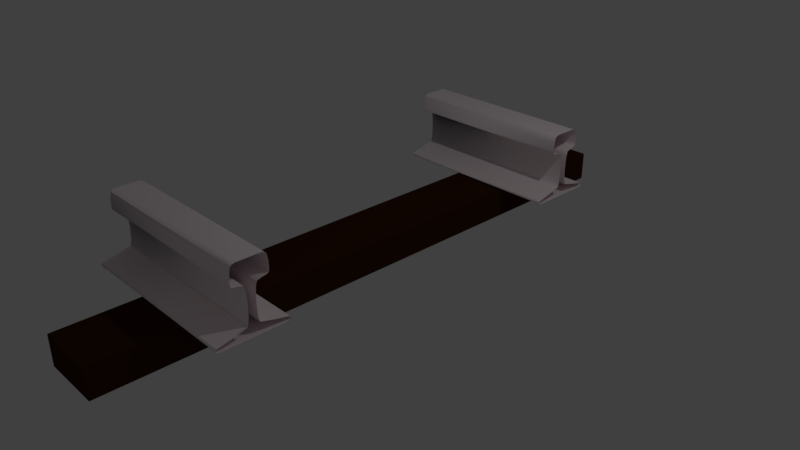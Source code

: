 # Source: track.blend  (saved by Blender 2.79.0; exported with 4.5.12 LTS)
import bpy
from mathutils import Matrix  # noqa: F401  (used for matrix-valued properties, if any)

bpy.ops.wm.read_factory_settings(use_empty=True)
scene = bpy.context.scene
scene.name = 'Scene'

# ---- collections
col_collection_1 = bpy.data.collections.new('Collection 1'); scene.collection.children.link(col_collection_1)

# ---- materials (node trees are filled in below, after node groups)
mat_material_001 = bpy.data.materials.new('Material.001')
mat_material_001.alpha_threshold = 0.0
mat_material_001.use_transparent_shadow = False
mat_material_001.diffuse_color = (0.04696, 0.015, 0.004815, 1.0)
mat_material_001.roughness = 0.5
mat_material_002 = bpy.data.materials.new('Material.002')
mat_material_002.alpha_threshold = 0.0
mat_material_002.use_transparent_shadow = False
mat_material_002.diffuse_color = (1.0, 0.8795, 0.9069, 1.0)
mat_material_002.specular_color = (0.9699, 0.9404, 1.0)
mat_material_002.roughness = 0.5

# ---- material node trees

# ---- world
world_world = bpy.data.worlds.new('World'); scene.world = world_world
world_world.color = (0.05088, 0.05088, 0.05088)
world_world.use_sun_shadow = False
world_world.sun_shadow_jitter_overblur = 0.0
world_world.cycles.sampling_method = 'MANUAL'

# ---- cameras
cam_camera = bpy.data.cameras.new('Camera')
cam_camera.clip_end = 100.0
cam_camera.lens = 35.0
cam_camera.sensor_width = 32.0
cam_camera.sensor_height = 18.0
cam_camera.ortho_scale = 7.314
cam_camera.dof.focus_distance = 0.0
cam_camera.dof.aperture_fstop = 128.0

# ---- lights
light_lamp = bpy.data.lights.new('Lamp', 'POINT')
light_lamp.transmission_factor = 0.0
light_lamp.cutoff_distance = 30.0
light_lamp.energy = 100.0
light_lamp.shadow_buffer_clip_start = 1.001
light_lamp.shadow_soft_size = 0.1
light_lamp.shadow_maximum_resolution = 0.006
light_lamp.use_absolute_resolution = True

# ---- meshes
me_cube_001 = bpy.data.meshes.new('Cube.001')
me_cube_001.from_pydata([(-1.0, -1.0, -1.0), (-1.0, -1.0, 1.0), (-1.0, 1.0, -1.0), (-1.0, 1.0, 1.0), (1.0, -1.0, -1.0), (1.0, -1.0, 1.0), (1.0, 1.0, -1.0), (1.0, 1.0, 1.0), (-3.25, -0.5252, 1.041), (-3.25, -0.5205, 1.053), (-3.25, -0.5159, 1.071), (-3.25, -0.5122, 1.108), (-3.25, -0.511, 1.157), (-3.25, -0.5113, 1.237), (-3.25, -0.5138, 1.305), (-3.25, -0.5181, 1.33), (-3.25, -0.5608, 1.514), (-3.25, -0.6061, 1.76), (-3.25, -0.6097, 2.013), (-3.25, -0.6116, 2.332), (-3.25, -0.6122, 2.665), (-3.25, -0.6125, 2.997), (-3.25, -0.6119, 3.421), (-3.25, -0.6097, 3.871), (-3.25, -0.6057, 4.147), (-3.25, -0.5876, 4.252), (-3.25, -0.575, 4.289), (-3.25, -0.5685, 4.363), (-3.25, -0.5673, 4.51), (-3.25, -0.5676, 4.867), (-3.25, -0.5688, 5.119), (-3.25, -0.5722, 5.439), (-3.25, -0.5787, 5.544), (-3.25, -0.5864, 5.593), (-3.25, -0.7248, 1.041), (-3.25, -0.7295, 1.053), (-3.25, -0.7341, 1.071), (-3.25, -0.7378, 1.108), (-3.25, -0.739, 1.157), (-3.25, -0.7387, 1.237), (-3.25, -0.7362, 1.305), (-3.25, -0.7319, 1.33), (-3.25, -0.6892, 1.514), (-3.25, -0.6439, 1.76), (-3.25, -0.6403, 2.013), (-3.25, -0.6384, 2.332), (-3.25, -0.6378, 2.665), (-3.25, -0.6375, 2.997), (-3.25, -0.6381, 3.421), (-3.25, -0.6403, 3.871), (-3.25, -0.6443, 4.147), (-3.25, -0.6624, 4.252), (-3.25, -0.675, 4.289), (-3.25, -0.6815, 4.363), (-3.25, -0.6827, 4.51), (-3.25, -0.6824, 4.867), (-3.25, -0.6812, 5.119), (-3.25, -0.6778, 5.439), (-3.25, -0.6713, 5.544), (-3.25, -0.6636, 5.593), (-3.25, -0.5252, 1.041), (-3.25, -0.5205, 1.053), (-3.25, -0.5159, 1.071), (-3.25, -0.5122, 1.108), (-3.25, -0.511, 1.157), (-3.25, -0.5113, 1.237), (-3.25, -0.5138, 1.305), (-3.25, -0.5181, 1.33), (-3.25, -0.5608, 1.514), (-3.25, -0.6061, 1.76), (-3.25, -0.6097, 2.013), (-3.25, -0.6116, 2.332), (-3.25, -0.6122, 2.665), (-3.25, -0.6125, 2.997), (-3.25, -0.6119, 3.421), (-3.25, -0.6097, 3.871), (-3.25, -0.6057, 4.147), (-3.25, -0.5876, 4.252), (-3.25, -0.575, 4.289), (-3.25, -0.5685, 4.363), (-3.25, -0.5673, 4.51), (-3.25, -0.5676, 4.867), (-3.25, -0.5688, 5.119), (-3.25, -0.5722, 5.439), (-3.25, -0.5787, 5.544), (-3.25, -0.5864, 5.593), (-3.25, -0.7248, 1.041), (-3.25, -0.7295, 1.053), (-3.25, -0.7341, 1.071), (-3.25, -0.7378, 1.108), (-3.25, -0.739, 1.157), (-3.25, -0.7387, 1.237), (-3.25, -0.7362, 1.305), (-3.25, -0.7319, 1.33), (-3.25, -0.6892, 1.514), (-3.25, -0.6439, 1.76), (-3.25, -0.6403, 2.013), (-3.25, -0.6384, 2.332), (-3.25, -0.6378, 2.665), (-3.25, -0.6375, 2.997), (-3.25, -0.6381, 3.421), (-3.25, -0.6403, 3.871), (-3.25, -0.6443, 4.147), (-3.25, -0.6624, 4.252), (-3.25, -0.675, 4.289), (-3.25, -0.6815, 4.363), (-3.25, -0.6827, 4.51), (-3.25, -0.6824, 4.867), (-3.25, -0.6812, 5.119), (-3.25, -0.6778, 5.439), (-3.25, -0.6713, 5.544), (-3.25, -0.6636, 5.593), (2.75, -0.5252, 1.041), (2.75, -0.5205, 1.053), (2.75, -0.5159, 1.071), (2.75, -0.5122, 1.108), (2.75, -0.511, 1.157), (2.75, -0.5113, 1.237), (2.75, -0.5138, 1.305), (2.75, -0.5181, 1.33), (2.75, -0.5608, 1.514), (2.75, -0.6061, 1.76), (2.75, -0.6097, 2.013), (2.75, -0.6116, 2.332), (2.75, -0.6122, 2.665), (2.75, -0.6125, 2.997), (2.75, -0.6119, 3.421), (2.75, -0.6097, 3.871), (2.75, -0.6057, 4.147), (2.75, -0.5876, 4.252), (2.75, -0.575, 4.289), (2.75, -0.5685, 4.363), (2.75, -0.5673, 4.51), (2.75, -0.5676, 4.867), (2.75, -0.5688, 5.119), (2.75, -0.5722, 5.439), (2.75, -0.5787, 5.544), (2.75, -0.5864, 5.593), (2.75, -0.7248, 1.041), (2.75, -0.7295, 1.053), (2.75, -0.7341, 1.071), (2.75, -0.7378, 1.108), (2.75, -0.739, 1.157), (2.75, -0.7387, 1.237), (2.75, -0.7362, 1.305), (2.75, -0.7319, 1.33), (2.75, -0.6892, 1.514), (2.75, -0.6439, 1.76), (2.75, -0.6403, 2.013), (2.75, -0.6384, 2.332), (2.75, -0.6378, 2.665), (2.75, -0.6375, 2.997), (2.75, -0.6381, 3.421), (2.75, -0.6403, 3.871), (2.75, -0.6443, 4.147), (2.75, -0.6624, 4.252), (2.75, -0.675, 4.289), (2.75, -0.6815, 4.363), (2.75, -0.6827, 4.51), (2.75, -0.6824, 4.867), (2.75, -0.6812, 5.119), (2.75, -0.6778, 5.439), (2.75, -0.6713, 5.544), (2.75, -0.6636, 5.593), (-3.25, 0.7248, 1.041), (-3.25, 0.7295, 1.053), (-3.25, 0.7341, 1.071), (-3.25, 0.7378, 1.108), (-3.25, 0.739, 1.157), (-3.25, 0.7387, 1.237), (-3.25, 0.7362, 1.305), (-3.25, 0.7319, 1.33), (-3.25, 0.6892, 1.514), (-3.25, 0.6439, 1.76), (-3.25, 0.6403, 2.013), (-3.25, 0.6384, 2.332), (-3.25, 0.6378, 2.665), (-3.25, 0.6375, 2.997), (-3.25, 0.6381, 3.421), (-3.25, 0.6403, 3.871), (-3.25, 0.6443, 4.147), (-3.25, 0.6624, 4.252), (-3.25, 0.675, 4.289), (-3.25, 0.6815, 4.363), (-3.25, 0.6827, 4.51), (-3.25, 0.6824, 4.867), (-3.25, 0.6812, 5.119), (-3.25, 0.6778, 5.439), (-3.25, 0.6713, 5.544), (-3.25, 0.6636, 5.593), (-3.25, 0.5252, 1.041), (-3.25, 0.5205, 1.053), (-3.25, 0.5159, 1.071), (-3.25, 0.5122, 1.108), (-3.25, 0.511, 1.157), (-3.25, 0.5113, 1.237), (-3.25, 0.5138, 1.305), (-3.25, 0.5181, 1.33), (-3.25, 0.5608, 1.514), (-3.25, 0.6061, 1.76), (-3.25, 0.6097, 2.013), (-3.25, 0.6116, 2.332), (-3.25, 0.6122, 2.665), (-3.25, 0.6125, 2.997), (-3.25, 0.6119, 3.421), (-3.25, 0.6097, 3.871), (-3.25, 0.6057, 4.147), (-3.25, 0.5876, 4.252), (-3.25, 0.575, 4.289), (-3.25, 0.5685, 4.363), (-3.25, 0.5673, 4.51), (-3.25, 0.5676, 4.867), (-3.25, 0.5688, 5.119), (-3.25, 0.5722, 5.439), (-3.25, 0.5787, 5.544), (-3.25, 0.5864, 5.593), (-3.25, 0.7248, 1.041), (-3.25, 0.7295, 1.053), (-3.25, 0.7341, 1.071), (-3.25, 0.7378, 1.108), (-3.25, 0.739, 1.157), (-3.25, 0.7387, 1.237), (-3.25, 0.7362, 1.305), (-3.25, 0.7319, 1.33), (-3.25, 0.6892, 1.514), (-3.25, 0.6439, 1.76), (-3.25, 0.6403, 2.013), (-3.25, 0.6384, 2.332), (-3.25, 0.6378, 2.665), (-3.25, 0.6375, 2.997), (-3.25, 0.6381, 3.421), (-3.25, 0.6403, 3.871), (-3.25, 0.6443, 4.147), (-3.25, 0.6624, 4.252), (-3.25, 0.675, 4.289), (-3.25, 0.6815, 4.363), (-3.25, 0.6827, 4.51), (-3.25, 0.6824, 4.867), (-3.25, 0.6812, 5.119), (-3.25, 0.6778, 5.439), (-3.25, 0.6713, 5.544), (-3.25, 0.6636, 5.593), (-3.25, 0.5252, 1.041), (-3.25, 0.5205, 1.053), (-3.25, 0.5159, 1.071), (-3.25, 0.5122, 1.108), (-3.25, 0.511, 1.157), (-3.25, 0.5113, 1.237), (-3.25, 0.5138, 1.305), (-3.25, 0.5181, 1.33), (-3.25, 0.5608, 1.514), (-3.25, 0.6061, 1.76), (-3.25, 0.6097, 2.013), (-3.25, 0.6116, 2.332), (-3.25, 0.6122, 2.665), (-3.25, 0.6125, 2.997), (-3.25, 0.6119, 3.421), (-3.25, 0.6097, 3.871), (-3.25, 0.6057, 4.147), (-3.25, 0.5876, 4.252), (-3.25, 0.575, 4.289), (-3.25, 0.5685, 4.363), (-3.25, 0.5673, 4.51), (-3.25, 0.5676, 4.867), (-3.25, 0.5688, 5.119), (-3.25, 0.5722, 5.439), (-3.25, 0.5787, 5.544), (-3.25, 0.5864, 5.593), (2.75, 0.7248, 1.041), (2.75, 0.7295, 1.053), (2.75, 0.7341, 1.071), (2.75, 0.7378, 1.108), (2.75, 0.739, 1.157), (2.75, 0.7387, 1.237), (2.75, 0.7362, 1.305), (2.75, 0.7319, 1.33), (2.75, 0.6892, 1.514), (2.75, 0.6439, 1.76), (2.75, 0.6403, 2.013), (2.75, 0.6384, 2.332), (2.75, 0.6378, 2.665), (2.75, 0.6375, 2.997), (2.75, 0.6381, 3.421), (2.75, 0.6403, 3.871), (2.75, 0.6443, 4.147), (2.75, 0.6624, 4.252), (2.75, 0.675, 4.289), (2.75, 0.6815, 4.363), (2.75, 0.6827, 4.51), (2.75, 0.6824, 4.867), (2.75, 0.6812, 5.119), (2.75, 0.6778, 5.439), (2.75, 0.6713, 5.544), (2.75, 0.6636, 5.593), (2.75, 0.5252, 1.041), (2.75, 0.5205, 1.053), (2.75, 0.5159, 1.071), (2.75, 0.5122, 1.108), (2.75, 0.511, 1.157), (2.75, 0.5113, 1.237), (2.75, 0.5138, 1.305), (2.75, 0.5181, 1.33), (2.75, 0.5608, 1.514), (2.75, 0.6061, 1.76), (2.75, 0.6097, 2.013), (2.75, 0.6116, 2.332), (2.75, 0.6122, 2.665), (2.75, 0.6125, 2.997), (2.75, 0.6119, 3.421), (2.75, 0.6097, 3.871), (2.75, 0.6057, 4.147), (2.75, 0.5876, 4.252), (2.75, 0.575, 4.289), (2.75, 0.5685, 4.363), (2.75, 0.5673, 4.51), (2.75, 0.5676, 4.867), (2.75, 0.5688, 5.119), (2.75, 0.5722, 5.439), (2.75, 0.5787, 5.544), (2.75, 0.5864, 5.593)], [], [(0, 1, 3, 2), (2, 3, 7, 6), (6, 7, 5, 4), (4, 5, 1, 0), (2, 6, 4, 0), (7, 3, 1, 5), (41, 93, 94, 42), (14, 15, 67, 66), (42, 94, 95, 43), (15, 16, 68, 67), (43, 95, 96, 44), (16, 17, 69, 68), (44, 96, 97, 45), (17, 18, 70, 69), (45, 97, 98, 46), (18, 19, 71, 70), (46, 98, 99, 47), (19, 20, 72, 71), (47, 99, 100, 48), (20, 21, 73, 72), (48, 100, 101, 49), (21, 22, 74, 73), (49, 101, 102, 50), (22, 23, 75, 74), (50, 102, 103, 51), (23, 24, 76, 75), (51, 103, 104, 52), (24, 25, 77, 76), (52, 104, 105, 53), (25, 26, 78, 77), (53, 105, 106, 54), (26, 27, 79, 78), (54, 106, 107, 55), (27, 28, 80, 79), (55, 107, 108, 56), (28, 29, 81, 80), (56, 108, 109, 57), (29, 30, 82, 81), (57, 109, 110, 58), (30, 31, 83, 82), (58, 110, 111, 59), (31, 32, 84, 83), (33, 59, 111, 85), (32, 33, 85, 84), (8, 60, 86, 34), (34, 86, 87, 35), (35, 87, 88, 36), (8, 9, 61, 60), (36, 88, 89, 37), (9, 10, 62, 61), (37, 89, 90, 38), (10, 11, 63, 62), (38, 90, 91, 39), (11, 12, 64, 63), (39, 91, 92, 40), (12, 13, 65, 64), (40, 92, 93, 41), (13, 14, 66, 65), (93, 145, 146, 94), (66, 67, 119, 118), (94, 146, 147, 95), (67, 68, 120, 119), (95, 147, 148, 96), (68, 69, 121, 120), (96, 148, 149, 97), (69, 70, 122, 121), (97, 149, 150, 98), (70, 71, 123, 122), (98, 150, 151, 99), (71, 72, 124, 123), (99, 151, 152, 100), (72, 73, 125, 124), (100, 152, 153, 101), (73, 74, 126, 125), (101, 153, 154, 102), (74, 75, 127, 126), (102, 154, 155, 103), (75, 76, 128, 127), (103, 155, 156, 104), (76, 77, 129, 128), (104, 156, 157, 105), (77, 78, 130, 129), (105, 157, 158, 106), (78, 79, 131, 130), (106, 158, 159, 107), (79, 80, 132, 131), (107, 159, 160, 108), (80, 81, 133, 132), (108, 160, 161, 109), (81, 82, 134, 133), (109, 161, 162, 110), (82, 83, 135, 134), (110, 162, 163, 111), (83, 84, 136, 135), (85, 111, 163, 137), (84, 85, 137, 136), (60, 112, 138, 86), (86, 138, 139, 87), (87, 139, 140, 88), (60, 61, 113, 112), (88, 140, 141, 89), (61, 62, 114, 113), (89, 141, 142, 90), (62, 63, 115, 114), (90, 142, 143, 91), (63, 64, 116, 115), (91, 143, 144, 92), (64, 65, 117, 116), (92, 144, 145, 93), (65, 66, 118, 117), (197, 249, 250, 198), (170, 171, 223, 222), (198, 250, 251, 199), (171, 172, 224, 223), (199, 251, 252, 200), (172, 173, 225, 224), (200, 252, 253, 201), (173, 174, 226, 225), (201, 253, 254, 202), (174, 175, 227, 226), (202, 254, 255, 203), (175, 176, 228, 227), (203, 255, 256, 204), (176, 177, 229, 228), (204, 256, 257, 205), (177, 178, 230, 229), (205, 257, 258, 206), (178, 179, 231, 230), (206, 258, 259, 207), (179, 180, 232, 231), (207, 259, 260, 208), (180, 181, 233, 232), (208, 260, 261, 209), (181, 182, 234, 233), (209, 261, 262, 210), (182, 183, 235, 234), (210, 262, 263, 211), (183, 184, 236, 235), (211, 263, 264, 212), (184, 185, 237, 236), (212, 264, 265, 213), (185, 186, 238, 237), (213, 265, 266, 214), (186, 187, 239, 238), (214, 266, 267, 215), (187, 188, 240, 239), (189, 215, 267, 241), (188, 189, 241, 240), (164, 216, 242, 190), (190, 242, 243, 191), (191, 243, 244, 192), (164, 165, 217, 216), (192, 244, 245, 193), (165, 166, 218, 217), (193, 245, 246, 194), (166, 167, 219, 218), (194, 246, 247, 195), (167, 168, 220, 219), (195, 247, 248, 196), (168, 169, 221, 220), (196, 248, 249, 197), (169, 170, 222, 221), (249, 301, 302, 250), (222, 223, 275, 274), (250, 302, 303, 251), (223, 224, 276, 275), (251, 303, 304, 252), (224, 225, 277, 276), (252, 304, 305, 253), (225, 226, 278, 277), (253, 305, 306, 254), (226, 227, 279, 278), (254, 306, 307, 255), (227, 228, 280, 279), (255, 307, 308, 256), (228, 229, 281, 280), (256, 308, 309, 257), (229, 230, 282, 281), (257, 309, 310, 258), (230, 231, 283, 282), (258, 310, 311, 259), (231, 232, 284, 283), (259, 311, 312, 260), (232, 233, 285, 284), (260, 312, 313, 261), (233, 234, 286, 285), (261, 313, 314, 262), (234, 235, 287, 286), (262, 314, 315, 263), (235, 236, 288, 287), (263, 315, 316, 264), (236, 237, 289, 288), (264, 316, 317, 265), (237, 238, 290, 289), (265, 317, 318, 266), (238, 239, 291, 290), (266, 318, 319, 267), (239, 240, 292, 291), (241, 267, 319, 293), (240, 241, 293, 292), (216, 268, 294, 242), (242, 294, 295, 243), (243, 295, 296, 244), (216, 217, 269, 268), (244, 296, 297, 245), (217, 218, 270, 269), (245, 297, 298, 246), (218, 219, 271, 270), (246, 298, 299, 247), (219, 220, 272, 271), (247, 299, 300, 248), (220, 221, 273, 272), (248, 300, 301, 249), (221, 222, 274, 273)])
me_cube_001.polygons.foreach_set('use_smooth', [0, 0, 0, 0, 0, 0, 1, 1, 1, 1, 1, 1, 1, 1, 1, 1, 1, 1, 1, 1, 1, 1, 1, 1, 1, 1, 1, 1, 1, 1, 1, 1, 1, 1, 1, 1, 1, 1, 1, 1, 1, 1, 1, 1, 1, 1, 1, 1, 1, 1, 1, 1, 1, 1, 1, 1, 1, 1, 1, 1, 1, 1, 1, 1, 1, 1, 1, 1, 1, 1, 1, 1, 1, 1, 1, 1, 1, 1, 1, 1, 1, 1, 1, 1, 1, 1, 1, 1, 1, 1, 1, 1, 1, 1, 1, 1, 1, 1, 1, 1, 1, 1, 1, 1, 1, 1, 1, 1, 1, 1, 1, 1, 1, 1, 1, 1, 1, 1, 1, 1, 1, 1, 1, 1, 1, 1, 1, 1, 1, 1, 1, 1, 1, 1, 1, 1, 1, 1, 1, 1, 1, 1, 1, 1, 1, 1, 1, 1, 1, 1, 1, 1, 1, 1, 1, 1, 1, 1, 1, 1, 1, 1, 1, 1, 1, 1, 1, 1, 1, 1, 1, 1, 1, 1, 1, 1, 1, 1, 1, 1, 1, 1, 1, 1, 1, 1, 1, 1, 1, 1, 1, 1, 1, 1, 1, 1, 1, 1, 1, 1, 1, 1, 1, 1, 1, 1, 1, 1, 1, 1, 1, 1, 1, 1])
me_cube_001.polygons.foreach_set('material_index', [0, 0, 0, 0, 0, 0, 1, 1, 1, 1, 1, 1, 1, 1, 1, 1, 1, 1, 1, 1, 1, 1, 1, 1, 1, 1, 1, 1, 1, 1, 1, 1, 1, 1, 1, 1, 1, 1, 1, 1, 1, 1, 1, 1, 1, 1, 1, 1, 1, 1, 1, 1, 1, 1, 1, 1, 1, 1, 1, 1, 1, 1, 1, 1, 1, 1, 1, 1, 1, 1, 1, 1, 1, 1, 1, 1, 1, 1, 1, 1, 1, 1, 1, 1, 1, 1, 1, 1, 1, 1, 1, 1, 1, 1, 1, 1, 1, 1, 1, 1, 1, 1, 1, 1, 1, 1, 1, 1, 1, 1, 1, 1, 1, 1, 1, 1, 1, 1, 1, 1, 1, 1, 1, 1, 1, 1, 1, 1, 1, 1, 1, 1, 1, 1, 1, 1, 1, 1, 1, 1, 1, 1, 1, 1, 1, 1, 1, 1, 1, 1, 1, 1, 1, 1, 1, 1, 1, 1, 1, 1, 1, 1, 1, 1, 1, 1, 1, 1, 1, 1, 1, 1, 1, 1, 1, 1, 1, 1, 1, 1, 1, 1, 1, 1, 1, 1, 1, 1, 1, 1, 1, 1, 1, 1, 1, 1, 1, 1, 1, 1, 1, 1, 1, 1, 1, 1, 1, 1, 1, 1, 1, 1, 1, 1])
me_cube_001.materials.append(mat_material_001)
me_cube_001.materials.append(mat_material_002)
me_cube_001.use_remesh_preserve_volume = False
me_cube_001.use_remesh_preserve_attributes = False
me_cube_001.use_mirror_vertex_groups = False
me_cube_001.update()

# ---- objects
ob_track = bpy.data.objects.new('track', me_cube_001)
ob_lamp = bpy.data.objects.new('Lamp', light_lamp)
ob_camera = bpy.data.objects.new('Camera', cam_camera)

# ---- transforms, parenting, visibility, modifiers, constraints
ob_track.location = (0.0, 0.0, 0.2)
ob_track.scale = (0.4, 4.0, 0.2)
ob_track.lineart.crease_threshold = 0.0
ob_lamp.location = (4.076, 1.005, 5.904)
ob_lamp.rotation_euler = (0.6503, 0.05522, 1.866)
ob_lamp.lock_rotations_4d = False
ob_lamp.empty_display_type = 'ARROWS'
ob_lamp.color = (0.0, 0.0, 0.0, 0.0)
ob_lamp.lineart.crease_threshold = 0.0
ob_camera.location = (7.481, -6.508, 5.344)
ob_camera.rotation_euler = (1.109, 0.0, 0.8149)
ob_camera.lock_rotations_4d = False
ob_camera.empty_display_type = 'ARROWS'
ob_camera.color = (0.0, 0.0, 0.0, 0.0)
ob_camera.display_type = 'WIRE'
ob_camera.lineart.crease_threshold = 0.0

# ---- collection membership
col_collection_1.objects.link(ob_track)
col_collection_1.objects.link(ob_lamp)
col_collection_1.objects.link(ob_camera)

# ---- scene / render settings (as saved in the file)
scene.camera = ob_camera
scene.frame_start = 1; scene.frame_end = 250; scene.frame_set(1)
scene.render.engine = 'BLENDER_EEVEE_NEXT'
scene.render.resolution_percentage = 50
scene.render.dither_intensity = 0.0
scene.cycles.use_denoising = False
scene.cycles.samples = 128
scene.cycles.sampling_pattern = 'TABULATED_SOBOL'
scene.cycles.use_adaptive_sampling = False
scene.cycles.use_light_tree = False
scene.cycles.blur_glossy = 0.0
scene.cycles.sample_clamp_indirect = 0.0
scene.view_settings.view_transform = 'Standard'
bpy.context.view_layer.update()
